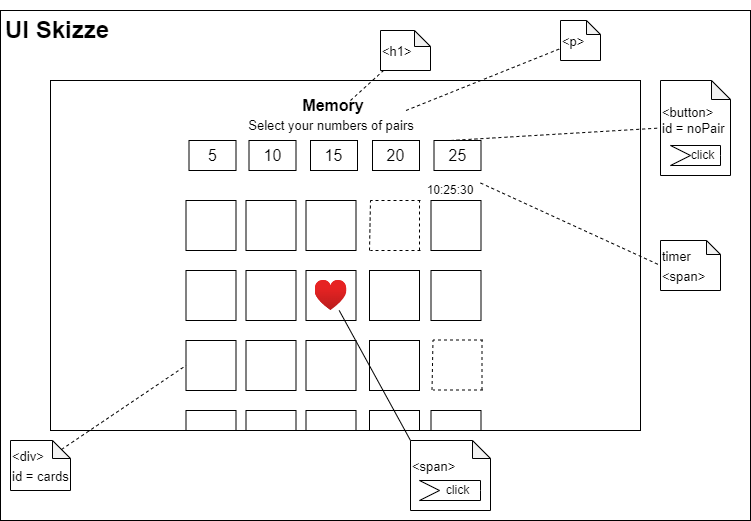

The diagram above was exported from draw.io. Its source (the exported page's mxGraphModel, read from the mxfile embedded in the PNG):
<mxGraphModel dx="1038" dy="539" grid="1" gridSize="10" guides="1" tooltips="1" connect="1" arrows="1" fold="1" page="1" pageScale="1" pageWidth="827" pageHeight="800" math="0" shadow="0">
  <root>
    <mxCell id="0" />
    <mxCell id="1" parent="0" />
    <mxCell id="0azM4M1CrIw9YypNZKxq-18" value="" style="rounded=0;whiteSpace=wrap;html=1;" parent="1" vertex="1">
      <mxGeometry x="80" y="20" width="750" height="510" as="geometry" />
    </mxCell>
    <mxCell id="0azM4M1CrIw9YypNZKxq-19" value="&lt;h1&gt;UI Skizze&lt;/h1&gt;" style="text;html=1;strokeColor=none;fillColor=none;spacing=5;spacingTop=-20;whiteSpace=wrap;overflow=hidden;rounded=0;" parent="1" vertex="1">
      <mxGeometry x="80" y="20" width="190" height="120" as="geometry" />
    </mxCell>
    <mxCell id="0azM4M1CrIw9YypNZKxq-20" value="" style="rounded=0;whiteSpace=wrap;html=1;" parent="1" vertex="1">
      <mxGeometry x="130" y="90" width="590" height="350" as="geometry" />
    </mxCell>
    <mxCell id="0azM4M1CrIw9YypNZKxq-21" value="Memory" style="text;html=1;strokeColor=none;fillColor=none;align=center;verticalAlign=middle;whiteSpace=wrap;rounded=0;fontSize=16;fontStyle=1" parent="1" vertex="1">
      <mxGeometry x="383" y="100" width="60" height="30" as="geometry" />
    </mxCell>
    <mxCell id="0azM4M1CrIw9YypNZKxq-22" value="" style="whiteSpace=wrap;html=1;aspect=fixed;fontSize=16;" parent="1" vertex="1">
      <mxGeometry x="265.5" y="210" width="50" height="50" as="geometry" />
    </mxCell>
    <mxCell id="0azM4M1CrIw9YypNZKxq-23" value="" style="whiteSpace=wrap;html=1;aspect=fixed;fontSize=16;" parent="1" vertex="1">
      <mxGeometry x="325.5" y="210" width="50" height="50" as="geometry" />
    </mxCell>
    <mxCell id="0azM4M1CrIw9YypNZKxq-24" value="" style="whiteSpace=wrap;html=1;aspect=fixed;fontSize=16;" parent="1" vertex="1">
      <mxGeometry x="385.5" y="210" width="50" height="50" as="geometry" />
    </mxCell>
    <mxCell id="0azM4M1CrIw9YypNZKxq-26" value="" style="whiteSpace=wrap;html=1;aspect=fixed;fontSize=16;" parent="1" vertex="1">
      <mxGeometry x="510.5" y="210" width="50" height="50" as="geometry" />
    </mxCell>
    <mxCell id="0azM4M1CrIw9YypNZKxq-30" value="" style="whiteSpace=wrap;html=1;aspect=fixed;fontSize=16;" parent="1" vertex="1">
      <mxGeometry x="265.5" y="280" width="50" height="50" as="geometry" />
    </mxCell>
    <mxCell id="0azM4M1CrIw9YypNZKxq-31" value="" style="whiteSpace=wrap;html=1;aspect=fixed;fontSize=16;" parent="1" vertex="1">
      <mxGeometry x="325.5" y="280" width="50" height="50" as="geometry" />
    </mxCell>
    <mxCell id="0azM4M1CrIw9YypNZKxq-32" value="" style="whiteSpace=wrap;html=1;aspect=fixed;fontSize=16;" parent="1" vertex="1">
      <mxGeometry x="385.5" y="280" width="50" height="50" as="geometry" />
    </mxCell>
    <mxCell id="0azM4M1CrIw9YypNZKxq-33" value="" style="whiteSpace=wrap;html=1;aspect=fixed;fontSize=16;" parent="1" vertex="1">
      <mxGeometry x="449" y="280" width="50" height="50" as="geometry" />
    </mxCell>
    <mxCell id="0azM4M1CrIw9YypNZKxq-34" value="" style="whiteSpace=wrap;html=1;aspect=fixed;fontSize=16;" parent="1" vertex="1">
      <mxGeometry x="510.5" y="280" width="50" height="50" as="geometry" />
    </mxCell>
    <mxCell id="0azM4M1CrIw9YypNZKxq-38" value="" style="whiteSpace=wrap;html=1;aspect=fixed;fontSize=16;" parent="1" vertex="1">
      <mxGeometry x="265.5" y="350" width="50" height="50" as="geometry" />
    </mxCell>
    <mxCell id="0azM4M1CrIw9YypNZKxq-39" value="" style="whiteSpace=wrap;html=1;aspect=fixed;fontSize=16;" parent="1" vertex="1">
      <mxGeometry x="325.5" y="350" width="50" height="50" as="geometry" />
    </mxCell>
    <mxCell id="0azM4M1CrIw9YypNZKxq-40" value="" style="whiteSpace=wrap;html=1;aspect=fixed;fontSize=16;" parent="1" vertex="1">
      <mxGeometry x="385.5" y="350" width="50" height="50" as="geometry" />
    </mxCell>
    <mxCell id="0azM4M1CrIw9YypNZKxq-41" value="" style="whiteSpace=wrap;html=1;aspect=fixed;fontSize=16;" parent="1" vertex="1">
      <mxGeometry x="449" y="350" width="50" height="50" as="geometry" />
    </mxCell>
    <mxCell id="0azM4M1CrIw9YypNZKxq-47" value="" style="rounded=0;whiteSpace=wrap;html=1;fontSize=16;" parent="1" vertex="1">
      <mxGeometry x="265.5" y="420" width="50" height="20" as="geometry" />
    </mxCell>
    <mxCell id="0azM4M1CrIw9YypNZKxq-48" value="" style="rounded=0;whiteSpace=wrap;html=1;fontSize=16;" parent="1" vertex="1">
      <mxGeometry x="325.5" y="420" width="50" height="20" as="geometry" />
    </mxCell>
    <mxCell id="0azM4M1CrIw9YypNZKxq-49" value="" style="rounded=0;whiteSpace=wrap;html=1;fontSize=16;" parent="1" vertex="1">
      <mxGeometry x="385.5" y="420" width="50" height="20" as="geometry" />
    </mxCell>
    <mxCell id="0azM4M1CrIw9YypNZKxq-50" value="" style="rounded=0;whiteSpace=wrap;html=1;fontSize=16;" parent="1" vertex="1">
      <mxGeometry x="449" y="420" width="50" height="20" as="geometry" />
    </mxCell>
    <mxCell id="0azM4M1CrIw9YypNZKxq-51" value="" style="rounded=0;whiteSpace=wrap;html=1;fontSize=16;" parent="1" vertex="1">
      <mxGeometry x="510.5" y="420" width="50" height="20" as="geometry" />
    </mxCell>
    <mxCell id="0azM4M1CrIw9YypNZKxq-52" value="5" style="rounded=0;whiteSpace=wrap;html=1;fontSize=16;" parent="1" vertex="1">
      <mxGeometry x="268.5" y="150" width="47" height="30" as="geometry" />
    </mxCell>
    <mxCell id="0azM4M1CrIw9YypNZKxq-54" value="10" style="rounded=0;whiteSpace=wrap;html=1;fontSize=16;" parent="1" vertex="1">
      <mxGeometry x="328.5" y="150" width="47" height="30" as="geometry" />
    </mxCell>
    <mxCell id="0azM4M1CrIw9YypNZKxq-55" value="15" style="rounded=0;whiteSpace=wrap;html=1;fontSize=16;" parent="1" vertex="1">
      <mxGeometry x="390" y="150" width="47" height="30" as="geometry" />
    </mxCell>
    <mxCell id="0azM4M1CrIw9YypNZKxq-56" value="20" style="rounded=0;whiteSpace=wrap;html=1;fontSize=16;" parent="1" vertex="1">
      <mxGeometry x="452" y="150" width="47" height="30" as="geometry" />
    </mxCell>
    <mxCell id="0azM4M1CrIw9YypNZKxq-57" value="25" style="rounded=0;whiteSpace=wrap;html=1;fontSize=16;" parent="1" vertex="1">
      <mxGeometry x="513.5" y="150" width="47" height="30" as="geometry" />
    </mxCell>
    <mxCell id="0azM4M1CrIw9YypNZKxq-59" value="" style="endArrow=none;dashed=1;html=1;rounded=0;fontSize=16;" parent="1" target="0azM4M1CrIw9YypNZKxq-61" edge="1">
      <mxGeometry width="50" height="50" relative="1" as="geometry">
        <mxPoint x="430" y="110" as="sourcePoint" />
        <mxPoint x="480" y="60" as="targetPoint" />
      </mxGeometry>
    </mxCell>
    <mxCell id="0azM4M1CrIw9YypNZKxq-61" value="&lt;font style=&quot;font-size: 13px&quot;&gt;&amp;lt;h1&amp;gt;&lt;/font&gt;" style="shape=note;whiteSpace=wrap;html=1;backgroundOutline=1;darkOpacity=0.05;fontSize=16;size=16;align=left;" parent="1" vertex="1">
      <mxGeometry x="460" y="40" width="50" height="40" as="geometry" />
    </mxCell>
    <mxCell id="0azM4M1CrIw9YypNZKxq-62" value="" style="endArrow=none;dashed=1;html=1;rounded=0;fontSize=13;entryX=0;entryY=0.5;entryDx=0;entryDy=0;entryPerimeter=0;" parent="1" target="0azM4M1CrIw9YypNZKxq-63" edge="1">
      <mxGeometry width="50" height="50" relative="1" as="geometry">
        <mxPoint x="530" y="150" as="sourcePoint" />
        <mxPoint x="580" y="100" as="targetPoint" />
      </mxGeometry>
    </mxCell>
    <mxCell id="0azM4M1CrIw9YypNZKxq-63" value="&amp;lt;button&amp;gt;&lt;br&gt;id = noPair&lt;br&gt;&lt;br&gt;" style="shape=note;whiteSpace=wrap;html=1;backgroundOutline=1;darkOpacity=0.05;fontSize=13;align=left;size=19;" parent="1" vertex="1">
      <mxGeometry x="740" y="90" width="70" height="95" as="geometry" />
    </mxCell>
    <mxCell id="0azM4M1CrIw9YypNZKxq-64" value="click" style="html=1;shape=mxgraph.infographic.ribbonSimple;notch1=20;notch2=0;align=center;verticalAlign=middle;fontSize=12;fontStyle=0;fillColor=#FFFFFF;flipH=0;spacingRight=0;spacingLeft=14;" parent="1" vertex="1">
      <mxGeometry x="750" y="155" width="50" height="20" as="geometry" />
    </mxCell>
    <mxCell id="0azM4M1CrIw9YypNZKxq-65" value="Select your numbers of pairs" style="text;html=1;strokeColor=none;fillColor=none;align=center;verticalAlign=middle;whiteSpace=wrap;rounded=0;fontSize=13;" parent="1" vertex="1">
      <mxGeometry x="260.5" y="120" width="300" height="30" as="geometry" />
    </mxCell>
    <mxCell id="0azM4M1CrIw9YypNZKxq-66" value="" style="endArrow=none;dashed=1;html=1;rounded=0;fontSize=16;exitX=0.75;exitY=0;exitDx=0;exitDy=0;" parent="1" source="0azM4M1CrIw9YypNZKxq-65" target="0azM4M1CrIw9YypNZKxq-67" edge="1">
      <mxGeometry width="50" height="50" relative="1" as="geometry">
        <mxPoint x="540" y="120" as="sourcePoint" />
        <mxPoint x="590" y="70" as="targetPoint" />
      </mxGeometry>
    </mxCell>
    <mxCell id="0azM4M1CrIw9YypNZKxq-67" value="&lt;font style=&quot;font-size: 13px&quot;&gt;&amp;lt;p&amp;gt;&lt;/font&gt;" style="shape=note;whiteSpace=wrap;html=1;backgroundOutline=1;darkOpacity=0.05;fontSize=16;size=14;align=left;" parent="1" vertex="1">
      <mxGeometry x="640" y="30" width="40" height="40" as="geometry" />
    </mxCell>
    <mxCell id="0azM4M1CrIw9YypNZKxq-71" value="" style="endArrow=none;dashed=1;html=1;rounded=0;fontSize=13;entryX=0;entryY=0.5;entryDx=0;entryDy=0;exitX=0;exitY=0;exitDx=51.00000000000001;exitDy=9;exitPerimeter=0;" parent="1" source="0azM4M1CrIw9YypNZKxq-73" target="0azM4M1CrIw9YypNZKxq-38" edge="1">
      <mxGeometry width="50" height="50" relative="1" as="geometry">
        <mxPoint x="400" y="330" as="sourcePoint" />
        <mxPoint x="450" y="280" as="targetPoint" />
      </mxGeometry>
    </mxCell>
    <mxCell id="0azM4M1CrIw9YypNZKxq-73" value="&lt;font style=&quot;font-size: 13px&quot;&gt;&amp;lt;div&amp;gt;&lt;br&gt;id = cards&lt;br&gt;&lt;/font&gt;" style="shape=note;whiteSpace=wrap;html=1;backgroundOutline=1;darkOpacity=0.05;fontSize=16;size=18;align=left;" parent="1" vertex="1">
      <mxGeometry x="90" y="450" width="60" height="50" as="geometry" />
    </mxCell>
    <mxCell id="0azM4M1CrIw9YypNZKxq-74" value="" style="aspect=fixed;html=1;points=[];align=center;image;fontSize=12;image=img/lib/azure2/general/Heart.svg;" parent="1" vertex="1">
      <mxGeometry x="394.5" y="290" width="32" height="30" as="geometry" />
    </mxCell>
    <mxCell id="0azM4M1CrIw9YypNZKxq-75" value="" style="endArrow=none;html=1;rounded=0;fontSize=13;entryX=0;entryY=0;entryDx=0;entryDy=0;entryPerimeter=0;" parent="1" source="0azM4M1CrIw9YypNZKxq-74" target="0azM4M1CrIw9YypNZKxq-77" edge="1">
      <mxGeometry width="50" height="50" relative="1" as="geometry">
        <mxPoint x="400" y="320" as="sourcePoint" />
        <mxPoint x="450" y="270" as="targetPoint" />
      </mxGeometry>
    </mxCell>
    <mxCell id="0azM4M1CrIw9YypNZKxq-77" value="&lt;font style=&quot;font-size: 13px&quot;&gt;&amp;lt;span&amp;gt;&lt;br&gt;&lt;br&gt;&lt;/font&gt;" style="shape=note;whiteSpace=wrap;html=1;backgroundOutline=1;darkOpacity=0.05;fontSize=16;size=18;align=left;" parent="1" vertex="1">
      <mxGeometry x="490" y="450" width="80" height="70" as="geometry" />
    </mxCell>
    <mxCell id="0azM4M1CrIw9YypNZKxq-78" value="click" style="html=1;shape=mxgraph.infographic.ribbonSimple;notch1=20;notch2=0;align=center;verticalAlign=middle;fontSize=12;fontStyle=0;fillColor=#FFFFFF;flipH=0;spacingRight=0;spacingLeft=14;" parent="1" vertex="1">
      <mxGeometry x="499" y="490" width="61" height="20" as="geometry" />
    </mxCell>
    <mxCell id="atzQ_6G1c3fzAv7BIi3h-1" value="" style="endArrow=none;dashed=1;html=1;rounded=0;exitX=1;exitY=1;exitDx=0;exitDy=0;" edge="1" parent="1">
      <mxGeometry width="50" height="50" relative="1" as="geometry">
        <mxPoint x="499" y="260" as="sourcePoint" />
        <mxPoint x="499" y="210" as="targetPoint" />
      </mxGeometry>
    </mxCell>
    <mxCell id="atzQ_6G1c3fzAv7BIi3h-2" value="" style="endArrow=none;dashed=1;html=1;rounded=0;" edge="1" parent="1">
      <mxGeometry width="50" height="50" relative="1" as="geometry">
        <mxPoint x="500" y="260" as="sourcePoint" />
        <mxPoint x="450" y="260" as="targetPoint" />
      </mxGeometry>
    </mxCell>
    <mxCell id="atzQ_6G1c3fzAv7BIi3h-3" value="" style="endArrow=none;dashed=1;html=1;rounded=0;" edge="1" parent="1">
      <mxGeometry width="50" height="50" relative="1" as="geometry">
        <mxPoint x="449" y="260" as="sourcePoint" />
        <mxPoint x="450" y="210" as="targetPoint" />
      </mxGeometry>
    </mxCell>
    <mxCell id="atzQ_6G1c3fzAv7BIi3h-5" value="" style="endArrow=none;dashed=1;html=1;rounded=0;" edge="1" parent="1">
      <mxGeometry width="50" height="50" relative="1" as="geometry">
        <mxPoint x="500" y="210" as="sourcePoint" />
        <mxPoint x="450" y="210" as="targetPoint" />
      </mxGeometry>
    </mxCell>
    <mxCell id="atzQ_6G1c3fzAv7BIi3h-6" value="" style="endArrow=none;dashed=1;html=1;rounded=0;exitX=1;exitY=1;exitDx=0;exitDy=0;" edge="1" parent="1">
      <mxGeometry width="50" height="50" relative="1" as="geometry">
        <mxPoint x="561.5" y="399.5" as="sourcePoint" />
        <mxPoint x="561.5" y="349.5" as="targetPoint" />
      </mxGeometry>
    </mxCell>
    <mxCell id="atzQ_6G1c3fzAv7BIi3h-7" value="" style="endArrow=none;dashed=1;html=1;rounded=0;" edge="1" parent="1">
      <mxGeometry width="50" height="50" relative="1" as="geometry">
        <mxPoint x="562.5" y="399.5" as="sourcePoint" />
        <mxPoint x="512.5" y="399.5" as="targetPoint" />
      </mxGeometry>
    </mxCell>
    <mxCell id="atzQ_6G1c3fzAv7BIi3h-8" value="" style="endArrow=none;dashed=1;html=1;rounded=0;" edge="1" parent="1">
      <mxGeometry width="50" height="50" relative="1" as="geometry">
        <mxPoint x="511.5" y="399.5" as="sourcePoint" />
        <mxPoint x="512.5" y="349.5" as="targetPoint" />
      </mxGeometry>
    </mxCell>
    <mxCell id="atzQ_6G1c3fzAv7BIi3h-9" value="" style="endArrow=none;dashed=1;html=1;rounded=0;" edge="1" parent="1">
      <mxGeometry width="50" height="50" relative="1" as="geometry">
        <mxPoint x="562.5" y="349.5" as="sourcePoint" />
        <mxPoint x="512.5" y="349.5" as="targetPoint" />
      </mxGeometry>
    </mxCell>
    <mxCell id="atzQ_6G1c3fzAv7BIi3h-10" value="10:25:30" style="text;html=1;strokeColor=none;fillColor=none;align=center;verticalAlign=middle;whiteSpace=wrap;rounded=0;" vertex="1" parent="1">
      <mxGeometry x="500" y="185" width="60" height="30" as="geometry" />
    </mxCell>
    <mxCell id="atzQ_6G1c3fzAv7BIi3h-11" value="" style="endArrow=none;dashed=1;html=1;rounded=0;exitX=1;exitY=0.25;exitDx=0;exitDy=0;entryX=0;entryY=0.5;entryDx=0;entryDy=0;entryPerimeter=0;" edge="1" parent="1" source="atzQ_6G1c3fzAv7BIi3h-10" target="atzQ_6G1c3fzAv7BIi3h-12">
      <mxGeometry width="50" height="50" relative="1" as="geometry">
        <mxPoint x="500" y="300" as="sourcePoint" />
        <mxPoint x="550" y="250" as="targetPoint" />
      </mxGeometry>
    </mxCell>
    <mxCell id="atzQ_6G1c3fzAv7BIi3h-12" value="&lt;font style=&quot;font-size: 13px&quot;&gt;timer&amp;nbsp;&lt;br&gt;&amp;lt;span&amp;gt;&lt;br&gt;&lt;/font&gt;" style="shape=note;whiteSpace=wrap;html=1;backgroundOutline=1;darkOpacity=0.05;fontSize=16;size=14;align=left;" vertex="1" parent="1">
      <mxGeometry x="740" y="250" width="60" height="50" as="geometry" />
    </mxCell>
  </root>
</mxGraphModel>